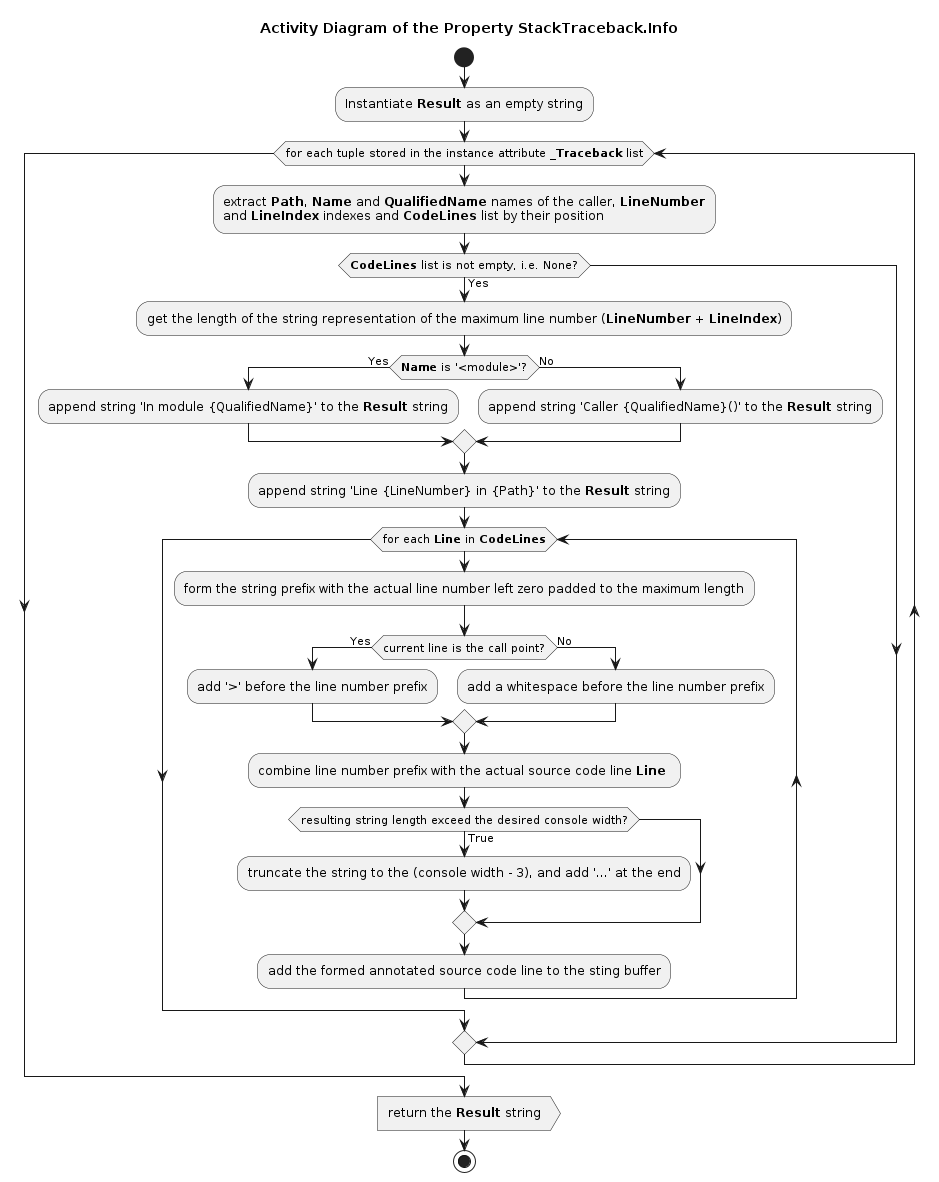

The diagram above was rendered by PlantUML. Its source (embedded in the PNG):
@startuml traceback_stacktraceback_info

title Activity Diagram of the Property StackTraceback.Info

start

:Instantiate <b>Result</b> as an empty string;

while (for each tuple stored in the instance attribute <b>_Traceback</b> list)
    :extract <b>Path</b>, <b>Name</b> and <b>QualifiedName</b> names of the caller, <b>LineNumber</b>\nand <b>LineIndex</b> indexes and <b>CodeLines</b> list by their position;
    
    if (<b>CodeLines</b> list is not empty, i.e. None?) then (Yes)
        :get the length of the string representation of the maximum line number (<b>LineNumber + LineIndex</b>);
        
        if (<b>Name</b> is '<module>'?) then (Yes)
            :append string 'In module {QualifiedName}' to the <b>Result</b> string;
        else (No)
            :append string 'Caller {QualifiedName}()' to the <b>Result</b> string;
        endif

        :append string 'Line {LineNumber} in {Path}' to the <b>Result</b> string;

        while (for each <b>Line</b> in <b>CodeLines</b>)
            :form the string prefix with the actual line number left zero padded to the maximum length;
            
            if (current line is the call point?) then (Yes)
                :add '>' before the line number prefix;
            else (No)
                :add a whitespace before the line number prefix;
            endif
            
            :combine line number prefix with the actual source code line <b>Line</b> ;
            
            if (resulting string length exceed the desired console width?) then (True)
                :truncate the string to the (console width - 3), and add '...' at the end;
            endif
            
            :add the formed annotated source code line to the sting buffer;
        end while
    endif
end while

:return the <b>Result</b> string>

stop

@enduml